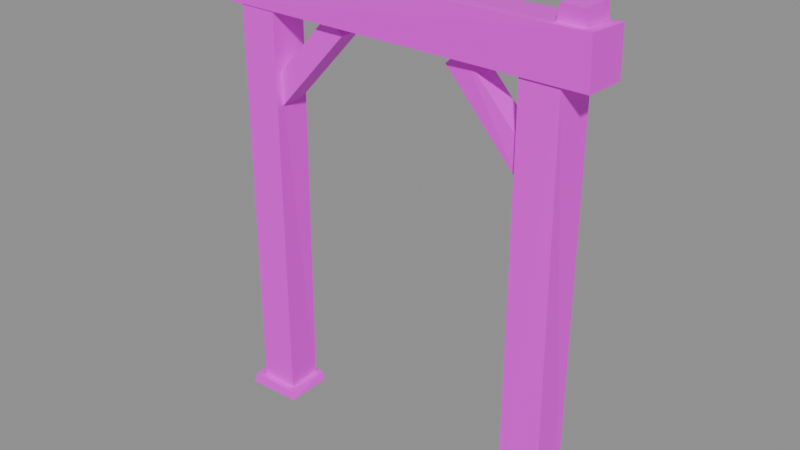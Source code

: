 # Source: mine.arch_3.blend  (saved by Blender 5.2.45; exported with 4.5.12 LTS)
import bpy
from mathutils import Matrix  # noqa: F401  (used for matrix-valued properties, if any)

bpy.ops.wm.read_factory_settings(use_empty=True)
scene = bpy.context.scene
scene.name = 'Scene'

# ---- images (referenced by path relative to the original .blend; pixels are not part of the script)
import os
ASSET_DIR = os.environ.get("B2B_ASSET_DIR", "")  # directory of the original .blend (textures are referenced by path, not embedded)
HERE = os.path.dirname(os.path.abspath(__file__))  # packed textures are extracted next to this script under _unpacked/

def load_image(name, relpath, width, height, colorspace="sRGB"):
    """Load a texture the original file referenced (path relative to the .blend, or extracted next to this script)."""
    p = next((c for c in (os.path.join(HERE, relpath), os.path.join(ASSET_DIR, relpath)) if relpath and os.path.exists(c)), "")
    if p:
        img = bpy.data.images.load(p, check_existing=True)
        img.name = name
    else:  # same state as the original file: an image datablock whose file is absent (Cycles renders it pink)
        img = bpy.data.images.new(name, width, height)
        img.source = "FILE"
        img.filepath = "//" + (relpath or name)
    img.colorspace_settings.name = colorspace
    return img
img_palette_png = load_image('palette.png', 'palette.png', 1024, 1024, 'sRGB')

# ---- materials (node trees are filled in below, after node groups)
mat_palette = bpy.data.materials.new('palette')

# ---- material node trees
mat_palette.use_nodes = True; mat_palette.node_tree.nodes.clear()
_N = mat_palette.node_tree.nodes; _L = mat_palette.node_tree.links
n0 = _N.new('ShaderNodeBsdfPrincipled'); n0.name = 'Principled BSDF'; n0.location = (-200, 100)
n0.inputs[10].default_value = 0.005
n1 = _N.new('ShaderNodeOutputMaterial'); n1.name = 'Material Output'; n1.location = (200, 100)
n2 = _N.new('ShaderNodeTexImage'); n2.name = 'Image Texture'; n2.location = (0, 0)
n2.image = img_palette_png
n2.interpolation = 'Closest'
_L.new(n0.outputs[0], n1.inputs[0])
_L.new(n2.outputs[0], n0.inputs[0])
n1.is_active_output = True

# ---- meshes
me_mine_arch_3 = bpy.data.meshes.new('mine.arch_3')
me_mine_arch_3.from_pydata([(-1.064, 0.1232, 0.01884), (-1.065, -0.1174, 0.00053), (-0.8352, 0.1185, 0.01546), (-0.8213, -0.1142, 0.008148), (-1.071, 0.1184, 2.618), (-1.063, -0.1191, 2.603), (-0.8205, 0.1203, 2.6), (-0.8209, -0.1182, 2.618), (-1.139, -0.162, 0.001443), (-1.118, -0.1499, 0.07344), (-1.124, 0.1453, 0.01249), (-1.133, 0.1549, 0.06871), (-0.7671, -0.1667, 0.01927), (-0.7908, -0.1575, 0.06621), (-0.7786, 0.1443, 0.01519), (-0.7958, 0.1397, 0.0695), (-0.8375, 0.07406, 2.014), (-0.941, 0.06949, 2.105), (-0.8377, -0.07105, 2.011), (-0.9424, -0.07414, 2.105), (-0.3492, 0.07308, 2.539), (-0.4528, 0.06667, 2.64), (-0.3493, -0.06525, 2.539), (-0.4537, -0.06382, 2.637), (0.8313, 0.1176, 0.001361), (0.8256, -0.1223, 0.0), (1.074, 0.1187, 0.0008118), (1.078, -0.1144, 0.0148), (0.8239, 0.1317, 2.608), (0.8211, -0.1143, 2.607), (1.07, 0.1275, 2.616), (1.055, -0.1136, 2.619), (0.7777, -0.1539, 0.0152), (0.7861, -0.1316, 0.07803), (0.7899, 0.134, 0.01388), (0.7738, 0.1667, 0.06608), (1.115, -0.1552, 0.01278), (1.129, -0.131, 0.06198), (1.11, 0.1468, 0.0001956), (1.106, 0.1406, 0.05982), (0.8365, -0.07261, 2.01), (0.941, -0.07015, 2.111), (0.8384, 0.06859, 2.01), (0.9439, 0.06915, 2.102), (0.3484, -0.06404, 2.54), (0.4523, -0.07377, 2.636), (0.3515, 0.07425, 2.541), (0.4506, 0.06582, 2.636), (-1.217, 0.1465, 2.595), (-1.186, 0.1268, 2.873), (-1.213, -0.1251, 2.602), (-1.208, -0.1272, 2.87), (1.217, 0.1422, 2.588), (1.21, 0.1457, 2.869), (1.216, -0.1284, 2.593), (1.213, -0.1412, 2.888), (-1.153, -0.0887, 2.879), (-1.16, -0.09325, 2.98), (-1.164, 0.09682, 2.881), (-1.16, 0.095, 2.983), (-0.9988, -0.09206, 2.875), (-1.003, -0.1021, 2.98), (-0.9977, 0.106, 2.882), (-1.009, 0.1102, 2.981), (0.9911, -0.09008, 2.875), (1.009, -0.09683, 2.975), (1.006, 0.0977, 2.882), (1.001, 0.0975, 2.982), (1.162, -0.09807, 2.881), (1.156, -0.1083, 2.977), (1.153, 0.1111, 2.875), (1.151, 0.09342, 2.983)], [], [(0, 1, 3, 2), (4, 6, 7, 5), (0, 4, 5, 1), (2, 3, 7, 6), (0, 2, 6, 4), (1, 5, 7, 3), (8, 9, 11, 10), (12, 14, 15, 13), (8, 12, 13, 9), (10, 11, 15, 14), (8, 10, 14, 12), (9, 13, 15, 11), (16, 17, 19, 18), (20, 22, 23, 21), (16, 20, 21, 17), (18, 19, 23, 22), (16, 18, 22, 20), (17, 21, 23, 19), (24, 26, 27, 25), (28, 29, 31, 30), (24, 25, 29, 28), (26, 30, 31, 27), (24, 28, 30, 26), (25, 27, 31, 29), (32, 33, 35, 34), (36, 38, 39, 37), (32, 36, 37, 33), (34, 35, 39, 38), (32, 34, 38, 36), (33, 37, 39, 35), (40, 41, 43, 42), (44, 46, 47, 45), (40, 44, 45, 41), (42, 43, 47, 46), (40, 42, 46, 44), (41, 45, 47, 43), (48, 49, 51, 50), (52, 54, 55, 53), (48, 52, 53, 49), (50, 51, 55, 54), (48, 50, 54, 52), (49, 53, 55, 51), (56, 57, 59, 58), (60, 62, 63, 61), (56, 60, 61, 57), (58, 59, 63, 62), (56, 58, 62, 60), (57, 61, 63, 59), (64, 65, 67, 66), (68, 70, 71, 69), (64, 68, 69, 65), (66, 67, 71, 70), (64, 66, 70, 68), (65, 69, 71, 67)])
_uv = me_mine_arch_3.uv_layers.new(name='UVMap')
_uv.uv.foreach_set('vector', [0.3125, 0.7222, 0.3125, 0.7222, 0.3125, 0.7222, 0.3125, 0.7222, 0.3125, 0.7222, 0.3125, 0.7222, 0.3125, 0.7222, 0.3125, 0.7222, 0.3125, 0.7222, 0.3125, 0.7222, 0.3125, 0.7222, 0.3125, 0.7222, 0.3125, 0.7222, 0.3125, 0.7222, 0.3125, 0.7222, 0.3125, 0.7222, 0.3125, 0.7222, 0.3125, 0.7222, 0.3125, 0.7222, 0.3125, 0.7222, 0.5625, 0.7222, 0.5625, 0.7222, 0.5625, 0.7222, 0.5625, 0.7222, 0.5625, 0.8333, 0.5625, 0.8333, 0.5625, 0.8333, 0.5625, 0.8333, 0.5625, 0.8333, 0.5625, 0.8333, 0.5625, 0.8333, 0.5625, 0.8333, 0.5625, 0.8333, 0.5625, 0.8333, 0.5625, 0.8333, 0.5625, 0.8333, 0.5625, 0.8333, 0.5625, 0.8333, 0.5625, 0.8333, 0.5625, 0.8333, 0.5625, 0.8333, 0.5625, 0.8333, 0.5625, 0.8333, 0.5625, 0.8333, 0.4375, 0.8333, 0.4375, 0.8333, 0.4375, 0.8333, 0.4375, 0.8333, 0.5625, 0.7222, 0.5625, 0.7222, 0.5625, 0.7222, 0.5625, 0.7222, 0.5625, 0.7222, 0.5625, 0.7222, 0.5625, 0.7222, 0.5625, 0.7222, 0.3125, 0.7222, 0.3125, 0.7222, 0.3125, 0.7222, 0.3125, 0.7222, 0.3125, 0.7222, 0.3125, 0.7222, 0.3125, 0.7222, 0.3125, 0.7222, 0.3125, 0.7222, 0.3125, 0.7222, 0.3125, 0.7222, 0.3125, 0.7222, 0.0625, 0.7222, 0.0625, 0.7222, 0.0625, 0.7222, 0.0625, 0.7222, 0.3125, 0.7222, 0.3125, 0.7222, 0.3125, 0.7222, 0.3125, 0.7222, 0.3125, 0.7222, 0.3125, 0.7222, 0.3125, 0.7222, 0.3125, 0.7222, 0.3125, 0.7222, 0.3125, 0.7222, 0.3125, 0.7222, 0.3125, 0.7222, 0.3125, 0.7222, 0.3125, 0.7222, 0.3125, 0.7222, 0.3125, 0.7222, 0.3125, 0.7222, 0.3125, 0.7222, 0.3125, 0.7222, 0.3125, 0.7222, 0.5625, 0.7222, 0.5625, 0.7222, 0.5625, 0.7222, 0.5625, 0.7222, 0.5625, 0.8333, 0.5625, 0.8333, 0.5625, 0.8333, 0.5625, 0.8333, 0.5625, 0.8333, 0.5625, 0.8333, 0.5625, 0.8333, 0.5625, 0.8333, 0.5625, 0.8333, 0.5625, 0.8333, 0.5625, 0.8333, 0.5625, 0.8333, 0.5625, 0.8333, 0.5625, 0.8333, 0.5625, 0.8333, 0.5625, 0.8333, 0.5625, 0.8333, 0.5625, 0.8333, 0.5625, 0.8333, 0.5625, 0.8333, 0.4375, 0.8333, 0.4375, 0.8333, 0.4375, 0.8333, 0.4375, 0.8333, 0.5625, 0.7222, 0.5625, 0.7222, 0.5625, 0.7222, 0.5625, 0.7222, 0.5625, 0.7222, 0.5625, 0.7222, 0.5625, 0.7222, 0.5625, 0.7222, 0.3125, 0.7222, 0.3125, 0.7222, 0.3125, 0.7222, 0.3125, 0.7222, 0.3125, 0.7222, 0.3125, 0.7222, 0.3125, 0.7222, 0.3125, 0.7222, 0.3125, 0.7222, 0.3125, 0.7222, 0.3125, 0.7222, 0.3125, 0.7222, 0.0625, 0.7222, 0.0625, 0.7222, 0.0625, 0.7222, 0.0625, 0.7222, 0.5625, 0.7222, 0.5625, 0.7222, 0.5625, 0.7222, 0.5625, 0.7222, 0.5625, 0.7222, 0.5625, 0.7222, 0.5625, 0.7222, 0.5625, 0.7222, 0.3125, 0.7222, 0.3125, 0.7222, 0.3125, 0.7222, 0.3125, 0.7222, 0.3125, 0.7222, 0.3125, 0.7222, 0.3125, 0.7222, 0.3125, 0.7222, 0.3125, 0.7222, 0.3125, 0.7222, 0.3125, 0.7222, 0.3125, 0.7222, 0.0625, 0.7222, 0.0625, 0.7222, 0.0625, 0.7222, 0.0625, 0.7222, 0.6875, 0.7222, 0.6875, 0.7222, 0.6875, 0.7222, 0.6875, 0.7222, 0.6875, 0.7222, 0.6875, 0.7222, 0.6875, 0.7222, 0.6875, 0.7222, 0.6875, 0.7222, 0.6875, 0.7222, 0.6875, 0.7222, 0.6875, 0.7222, 0.6875, 0.7222, 0.6875, 0.7222, 0.6875, 0.7222, 0.6875, 0.7222, 0.6875, 0.7222, 0.6875, 0.7222, 0.6875, 0.7222, 0.6875, 0.7222, 0.6875, 0.7222, 0.6875, 0.7222, 0.6875, 0.7222, 0.6875, 0.7222, 0.6875, 0.7222, 0.6875, 0.7222, 0.6875, 0.7222, 0.6875, 0.7222, 0.6875, 0.7222, 0.6875, 0.7222, 0.6875, 0.7222, 0.6875, 0.7222, 0.6875, 0.7222, 0.6875, 0.7222, 0.6875, 0.7222, 0.6875, 0.7222, 0.6875, 0.7222, 0.6875, 0.7222, 0.6875, 0.7222, 0.6875, 0.7222, 0.6875, 0.7222, 0.6875, 0.7222, 0.6875, 0.7222, 0.6875, 0.7222, 0.6875, 0.7222, 0.6875, 0.7222, 0.6875, 0.7222, 0.6875, 0.7222])
me_mine_arch_3.materials.append(mat_palette)
me_mine_arch_3.update()

# ---- objects
ob_mine_arch_3 = bpy.data.objects.new('mine.arch_3', me_mine_arch_3)

# ---- transforms, parenting, visibility, modifiers, constraints
ob_mine_arch_3.location = (0.0, 0.0, 0.0)

# ---- collection membership
scene.collection.objects.link(ob_mine_arch_3)

# ---- scene / render settings (as saved in the file)
scene.frame_start = 1; scene.frame_end = 250; scene.frame_set(1)
scene.render.engine = 'BLENDER_EEVEE_NEXT'
scene.render.bake_bias = 0.0
scene.render.bake_samples = 0
scene.render.compositor_device = 'GPU'
scene.eevee.use_volume_custom_range = False
scene.eevee.fast_gi_thickness_near = 0.1
scene.eevee.fast_gi_thickness_far = 0.0
scene.eevee.ray_tracing_options.screen_trace_thickness = 0.1
bpy.context.view_layer.update()

# ---- added for rendering (the .blend has no active camera and no usable light): camera, sun + grey world if the file has none
cam_auto = bpy.data.cameras.new('AutoCamera')
cam_auto.lens = 50.0
cam_auto.sensor_width = 36.0
cam_auto.clip_end = 1000.0
ob_auto_camera = bpy.data.objects.new('AutoCamera', cam_auto)
scene.collection.objects.link(ob_auto_camera)
ob_auto_camera.location = (3.57513, -4.29015, 4.35147)
ob_auto_camera.rotation_euler = (1.09748, -7.21219e-08, 0.694738)
scene.camera = ob_auto_camera
light_auto_sun = bpy.data.lights.new('AutoSun', 'SUN')
light_auto_sun.energy = 3.0
light_auto_sun.angle = 0.0523599
ob_auto_sun = bpy.data.objects.new('AutoSun', light_auto_sun)
scene.collection.objects.link(ob_auto_sun)
ob_auto_sun.rotation_euler = (0.872665, 0.174533, 0.523599)
if scene.world is None:
    world_auto = bpy.data.worlds.new('AutoWorld')
    world_auto.color = (0.3, 0.3, 0.3)
    scene.world = world_auto
bpy.context.view_layer.update()
